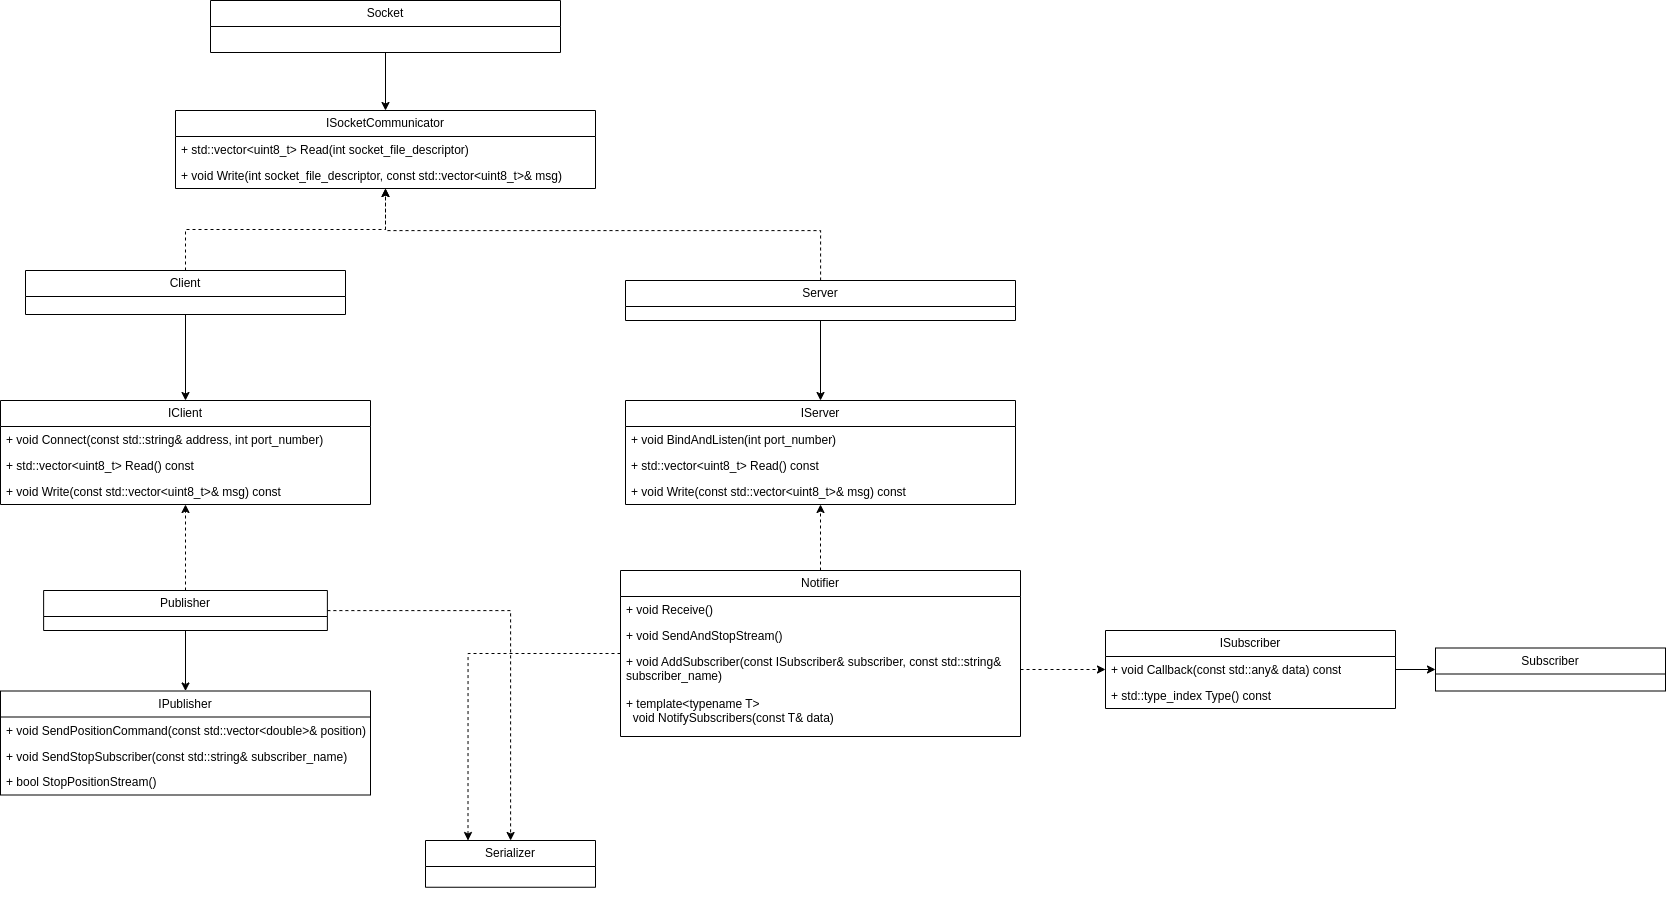

The diagram above was exported from draw.io. Its source (the exported page's mxGraphModel, read from the mxfile embedded in the PNG):
<mxGraphModel dx="1404" dy="1787" grid="1" gridSize="10" guides="1" tooltips="1" connect="1" arrows="1" fold="1" page="0" pageScale="1" pageWidth="850" pageHeight="1100" math="0" shadow="0">
  <root>
    <mxCell id="0" />
    <mxCell id="1" parent="0" />
    <mxCell id="gCyaqLgmEH7hTx1gqHFz-12" style="edgeStyle=orthogonalEdgeStyle;rounded=0;orthogonalLoop=1;jettySize=auto;html=1;entryX=0.5;entryY=0;entryDx=0;entryDy=0;" edge="1" parent="1" source="Fsky06sega2FdqmqU7Q9-1" target="Fsky06sega2FdqmqU7Q9-13">
      <mxGeometry relative="1" as="geometry" />
    </mxCell>
    <mxCell id="Fsky06sega2FdqmqU7Q9-1" value="Socket" style="swimlane;fontStyle=0;childLayout=stackLayout;horizontal=1;startSize=26;fillColor=none;horizontalStack=0;resizeParent=1;resizeParentMax=0;resizeLast=0;collapsible=1;marginBottom=0;whiteSpace=wrap;html=1;" parent="1" vertex="1">
      <mxGeometry x="925" y="-550" width="350" height="52" as="geometry" />
    </mxCell>
    <mxCell id="Fsky06sega2FdqmqU7Q9-32" style="edgeStyle=orthogonalEdgeStyle;rounded=0;orthogonalLoop=1;jettySize=auto;html=1;entryX=0.5;entryY=0;entryDx=0;entryDy=0;" parent="1" source="Fsky06sega2FdqmqU7Q9-5" target="Fsky06sega2FdqmqU7Q9-27" edge="1">
      <mxGeometry relative="1" as="geometry" />
    </mxCell>
    <mxCell id="gCyaqLgmEH7hTx1gqHFz-9" style="edgeStyle=orthogonalEdgeStyle;rounded=0;orthogonalLoop=1;jettySize=auto;html=1;dashed=1;" edge="1" parent="1" source="Fsky06sega2FdqmqU7Q9-5" target="Fsky06sega2FdqmqU7Q9-13">
      <mxGeometry relative="1" as="geometry" />
    </mxCell>
    <mxCell id="Fsky06sega2FdqmqU7Q9-5" value="Client" style="swimlane;fontStyle=0;childLayout=stackLayout;horizontal=1;startSize=26;fillColor=none;horizontalStack=0;resizeParent=1;resizeParentMax=0;resizeLast=0;collapsible=1;marginBottom=0;whiteSpace=wrap;html=1;" parent="1" vertex="1">
      <mxGeometry x="740" y="-280" width="320" height="44" as="geometry" />
    </mxCell>
    <mxCell id="Fsky06sega2FdqmqU7Q9-66" style="edgeStyle=orthogonalEdgeStyle;rounded=0;orthogonalLoop=1;jettySize=auto;html=1;" parent="1" source="Fsky06sega2FdqmqU7Q9-9" target="Fsky06sega2FdqmqU7Q9-23" edge="1">
      <mxGeometry relative="1" as="geometry" />
    </mxCell>
    <mxCell id="gCyaqLgmEH7hTx1gqHFz-11" style="edgeStyle=orthogonalEdgeStyle;rounded=0;orthogonalLoop=1;jettySize=auto;html=1;dashed=1;" edge="1" parent="1" source="Fsky06sega2FdqmqU7Q9-9" target="Fsky06sega2FdqmqU7Q9-13">
      <mxGeometry relative="1" as="geometry">
        <Array as="points">
          <mxPoint x="1535" y="-320" />
          <mxPoint x="1100" y="-320" />
        </Array>
      </mxGeometry>
    </mxCell>
    <mxCell id="Fsky06sega2FdqmqU7Q9-9" value="Server" style="swimlane;fontStyle=0;childLayout=stackLayout;horizontal=1;startSize=26;fillColor=none;horizontalStack=0;resizeParent=1;resizeParentMax=0;resizeLast=0;collapsible=1;marginBottom=0;whiteSpace=wrap;html=1;" parent="1" vertex="1">
      <mxGeometry x="1340" y="-270" width="390" height="40" as="geometry" />
    </mxCell>
    <mxCell id="Fsky06sega2FdqmqU7Q9-13" value="ISocketCommunicator" style="swimlane;fontStyle=0;childLayout=stackLayout;horizontal=1;startSize=26;fillColor=none;horizontalStack=0;resizeParent=1;resizeParentMax=0;resizeLast=0;collapsible=1;marginBottom=0;whiteSpace=wrap;html=1;swimlaneLine=1;glass=0;strokeColor=default;" parent="1" vertex="1">
      <mxGeometry x="890" y="-440" width="420" height="78" as="geometry">
        <mxRectangle x="-460" y="170" width="80" height="30" as="alternateBounds" />
      </mxGeometry>
    </mxCell>
    <mxCell id="Fsky06sega2FdqmqU7Q9-14" value="+ std::vector&amp;lt;uint8_t&amp;gt; Read(int socket_file_descriptor)" style="text;strokeColor=none;fillColor=none;align=left;verticalAlign=top;spacingLeft=4;spacingRight=4;overflow=hidden;rotatable=0;points=[[0,0.5],[1,0.5]];portConstraint=eastwest;whiteSpace=wrap;html=1;" parent="Fsky06sega2FdqmqU7Q9-13" vertex="1">
      <mxGeometry y="26" width="420" height="26" as="geometry" />
    </mxCell>
    <mxCell id="Fsky06sega2FdqmqU7Q9-15" value="+ void Write(int socket_file_descriptor, const std::vector&amp;lt;uint8_t&amp;gt;&amp;amp; msg)" style="text;strokeColor=none;fillColor=none;align=left;verticalAlign=top;spacingLeft=4;spacingRight=4;overflow=hidden;rotatable=0;points=[[0,0.5],[1,0.5]];portConstraint=eastwest;whiteSpace=wrap;html=1;" parent="Fsky06sega2FdqmqU7Q9-13" vertex="1">
      <mxGeometry y="52" width="420" height="26" as="geometry" />
    </mxCell>
    <mxCell id="Fsky06sega2FdqmqU7Q9-23" value="IServer" style="swimlane;fontStyle=0;childLayout=stackLayout;horizontal=1;startSize=26;fillColor=none;horizontalStack=0;resizeParent=1;resizeParentMax=0;resizeLast=0;collapsible=1;marginBottom=0;whiteSpace=wrap;html=1;" parent="1" vertex="1">
      <mxGeometry x="1340" y="-150" width="390" height="104" as="geometry" />
    </mxCell>
    <mxCell id="Fsky06sega2FdqmqU7Q9-24" value="+ void BindAndListen(int port_number)" style="text;strokeColor=none;fillColor=none;align=left;verticalAlign=top;spacingLeft=4;spacingRight=4;overflow=hidden;rotatable=0;points=[[0,0.5],[1,0.5]];portConstraint=eastwest;whiteSpace=wrap;html=1;" parent="Fsky06sega2FdqmqU7Q9-23" vertex="1">
      <mxGeometry y="26" width="390" height="26" as="geometry" />
    </mxCell>
    <mxCell id="Fsky06sega2FdqmqU7Q9-46" value="+ std::vector&amp;lt;uint8_t&amp;gt; Read() const" style="text;strokeColor=none;fillColor=none;align=left;verticalAlign=top;spacingLeft=4;spacingRight=4;overflow=hidden;rotatable=0;points=[[0,0.5],[1,0.5]];portConstraint=eastwest;whiteSpace=wrap;html=1;" parent="Fsky06sega2FdqmqU7Q9-23" vertex="1">
      <mxGeometry y="52" width="390" height="26" as="geometry" />
    </mxCell>
    <mxCell id="Fsky06sega2FdqmqU7Q9-47" value="+ void Write(const std::vector&amp;lt;uint8_t&amp;gt;&amp;amp; msg) const" style="text;strokeColor=none;fillColor=none;align=left;verticalAlign=top;spacingLeft=4;spacingRight=4;overflow=hidden;rotatable=0;points=[[0,0.5],[1,0.5]];portConstraint=eastwest;whiteSpace=wrap;html=1;" parent="Fsky06sega2FdqmqU7Q9-23" vertex="1">
      <mxGeometry y="78" width="390" height="26" as="geometry" />
    </mxCell>
    <mxCell id="Fsky06sega2FdqmqU7Q9-27" value="&lt;span style=&quot;background-color: initial;&quot;&gt;IClient&lt;/span&gt;" style="swimlane;fontStyle=0;childLayout=stackLayout;horizontal=1;startSize=26;fillColor=none;horizontalStack=0;resizeParent=1;resizeParentMax=0;resizeLast=0;collapsible=1;marginBottom=0;whiteSpace=wrap;html=1;" parent="1" vertex="1">
      <mxGeometry x="715" y="-150" width="370" height="104" as="geometry" />
    </mxCell>
    <mxCell id="Fsky06sega2FdqmqU7Q9-28" value="+ void Connect(const std::string&amp;amp; address, int port_number)" style="text;strokeColor=none;fillColor=none;align=left;verticalAlign=top;spacingLeft=4;spacingRight=4;overflow=hidden;rotatable=0;points=[[0,0.5],[1,0.5]];portConstraint=eastwest;whiteSpace=wrap;html=1;" parent="Fsky06sega2FdqmqU7Q9-27" vertex="1">
      <mxGeometry y="26" width="370" height="26" as="geometry" />
    </mxCell>
    <mxCell id="Fsky06sega2FdqmqU7Q9-50" value="+ std::vector&amp;lt;uint8_t&amp;gt; Read() const" style="text;strokeColor=none;fillColor=none;align=left;verticalAlign=top;spacingLeft=4;spacingRight=4;overflow=hidden;rotatable=0;points=[[0,0.5],[1,0.5]];portConstraint=eastwest;whiteSpace=wrap;html=1;" parent="Fsky06sega2FdqmqU7Q9-27" vertex="1">
      <mxGeometry y="52" width="370" height="26" as="geometry" />
    </mxCell>
    <mxCell id="Fsky06sega2FdqmqU7Q9-51" value="+ void Write(const std::vector&amp;lt;uint8_t&amp;gt;&amp;amp; msg) const" style="text;strokeColor=none;fillColor=none;align=left;verticalAlign=top;spacingLeft=4;spacingRight=4;overflow=hidden;rotatable=0;points=[[0,0.5],[1,0.5]];portConstraint=eastwest;whiteSpace=wrap;html=1;" parent="Fsky06sega2FdqmqU7Q9-27" vertex="1">
      <mxGeometry y="78" width="370" height="26" as="geometry" />
    </mxCell>
    <mxCell id="Fsky06sega2FdqmqU7Q9-65" style="edgeStyle=orthogonalEdgeStyle;rounded=0;orthogonalLoop=1;jettySize=auto;html=1;dashed=1;" parent="1" source="Fsky06sega2FdqmqU7Q9-123" target="Fsky06sega2FdqmqU7Q9-27" edge="1">
      <mxGeometry relative="1" as="geometry">
        <mxPoint x="970" y="805.5" as="sourcePoint" />
      </mxGeometry>
    </mxCell>
    <mxCell id="Fsky06sega2FdqmqU7Q9-38" value="IP&lt;span style=&quot;background-color: initial;&quot;&gt;ublisher&lt;/span&gt;" style="swimlane;fontStyle=0;childLayout=stackLayout;horizontal=1;startSize=26;fillColor=none;horizontalStack=0;resizeParent=1;resizeParentMax=0;resizeLast=0;collapsible=1;marginBottom=0;whiteSpace=wrap;html=1;" parent="1" vertex="1">
      <mxGeometry x="715" y="140.5" width="370" height="104" as="geometry" />
    </mxCell>
    <mxCell id="Fsky06sega2FdqmqU7Q9-142" value="+ void SendPositionCommand(const std::vector&amp;lt;double&amp;gt;&amp;amp; position)" style="text;strokeColor=none;fillColor=none;align=left;verticalAlign=top;spacingLeft=4;spacingRight=4;overflow=hidden;rotatable=0;points=[[0,0.5],[1,0.5]];portConstraint=eastwest;whiteSpace=wrap;html=1;" parent="Fsky06sega2FdqmqU7Q9-38" vertex="1">
      <mxGeometry y="26" width="370" height="26" as="geometry" />
    </mxCell>
    <mxCell id="Q1c-uQubcpXh-LSmfBuw-7" value="+ void SendStopSubscriber(const std::string&amp;amp; subscriber_name)" style="text;strokeColor=none;fillColor=none;align=left;verticalAlign=top;spacingLeft=4;spacingRight=4;overflow=hidden;rotatable=0;points=[[0,0.5],[1,0.5]];portConstraint=eastwest;whiteSpace=wrap;html=1;" parent="Fsky06sega2FdqmqU7Q9-38" vertex="1">
      <mxGeometry y="52" width="370" height="26" as="geometry" />
    </mxCell>
    <mxCell id="Fsky06sega2FdqmqU7Q9-144" value="+ bool StopPositionStream()" style="text;strokeColor=none;fillColor=none;align=left;verticalAlign=top;spacingLeft=4;spacingRight=4;overflow=hidden;rotatable=0;points=[[0,0.5],[1,0.5]];portConstraint=eastwest;whiteSpace=wrap;html=1;" parent="Fsky06sega2FdqmqU7Q9-38" vertex="1">
      <mxGeometry y="78" width="370" height="26" as="geometry" />
    </mxCell>
    <mxCell id="Fsky06sega2FdqmqU7Q9-70" style="edgeStyle=orthogonalEdgeStyle;rounded=0;orthogonalLoop=1;jettySize=auto;html=1;entryX=0;entryY=0.5;entryDx=0;entryDy=0;" parent="1" source="Fsky06sega2FdqmqU7Q9-42" target="Fsky06sega2FdqmqU7Q9-68" edge="1">
      <mxGeometry relative="1" as="geometry" />
    </mxCell>
    <mxCell id="Fsky06sega2FdqmqU7Q9-42" value="ISubscriber" style="swimlane;fontStyle=0;childLayout=stackLayout;horizontal=1;startSize=26;fillColor=none;horizontalStack=0;resizeParent=1;resizeParentMax=0;resizeLast=0;collapsible=1;marginBottom=0;whiteSpace=wrap;html=1;" parent="1" vertex="1">
      <mxGeometry x="1820" y="80" width="290" height="78" as="geometry" />
    </mxCell>
    <mxCell id="Fsky06sega2FdqmqU7Q9-67" value="+ void Callback(const std::any&amp;amp; data) const" style="text;strokeColor=none;fillColor=none;align=left;verticalAlign=top;spacingLeft=4;spacingRight=4;overflow=hidden;rotatable=0;points=[[0,0.5],[1,0.5]];portConstraint=eastwest;whiteSpace=wrap;html=1;" parent="Fsky06sega2FdqmqU7Q9-42" vertex="1">
      <mxGeometry y="26" width="290" height="26" as="geometry" />
    </mxCell>
    <mxCell id="gCyaqLgmEH7hTx1gqHFz-1" value="+ std::type_index Type() const" style="text;strokeColor=none;fillColor=none;align=left;verticalAlign=top;spacingLeft=4;spacingRight=4;overflow=hidden;rotatable=0;points=[[0,0.5],[1,0.5]];portConstraint=eastwest;whiteSpace=wrap;html=1;" vertex="1" parent="Fsky06sega2FdqmqU7Q9-42">
      <mxGeometry y="52" width="290" height="26" as="geometry" />
    </mxCell>
    <mxCell id="gCyaqLgmEH7hTx1gqHFz-6" style="edgeStyle=orthogonalEdgeStyle;rounded=0;orthogonalLoop=1;jettySize=auto;html=1;entryX=0.25;entryY=0;entryDx=0;entryDy=0;dashed=1;" edge="1" parent="1" source="Fsky06sega2FdqmqU7Q9-52" target="Q1c-uQubcpXh-LSmfBuw-11">
      <mxGeometry relative="1" as="geometry" />
    </mxCell>
    <mxCell id="Fsky06sega2FdqmqU7Q9-52" value="Notifier" style="swimlane;fontStyle=0;childLayout=stackLayout;horizontal=1;startSize=26;fillColor=none;horizontalStack=0;resizeParent=1;resizeParentMax=0;resizeLast=0;collapsible=1;marginBottom=0;whiteSpace=wrap;html=1;" parent="1" vertex="1">
      <mxGeometry x="1335" y="20" width="400" height="166" as="geometry" />
    </mxCell>
    <mxCell id="Fsky06sega2FdqmqU7Q9-56" value="+ void Receive()" style="text;strokeColor=none;fillColor=none;align=left;verticalAlign=top;spacingLeft=4;spacingRight=4;overflow=hidden;rotatable=0;points=[[0,0.5],[1,0.5]];portConstraint=eastwest;whiteSpace=wrap;html=1;" parent="Fsky06sega2FdqmqU7Q9-52" vertex="1">
      <mxGeometry y="26" width="400" height="26" as="geometry" />
    </mxCell>
    <mxCell id="Fsky06sega2FdqmqU7Q9-83" value="+ void SendAndStopStream()" style="text;strokeColor=none;fillColor=none;align=left;verticalAlign=top;spacingLeft=4;spacingRight=4;overflow=hidden;rotatable=0;points=[[0,0.5],[1,0.5]];portConstraint=eastwest;whiteSpace=wrap;html=1;" parent="Fsky06sega2FdqmqU7Q9-52" vertex="1">
      <mxGeometry y="52" width="400" height="26" as="geometry" />
    </mxCell>
    <mxCell id="Fsky06sega2FdqmqU7Q9-57" value="+ void AddSubscriber(const ISubscriber&amp;amp; subscriber, const std::string&amp;amp; subscriber_name)" style="text;strokeColor=none;fillColor=none;align=left;verticalAlign=top;spacingLeft=4;spacingRight=4;overflow=hidden;rotatable=0;points=[[0,0.5],[1,0.5]];portConstraint=eastwest;whiteSpace=wrap;html=1;" parent="Fsky06sega2FdqmqU7Q9-52" vertex="1">
      <mxGeometry y="78" width="400" height="42" as="geometry" />
    </mxCell>
    <mxCell id="Fsky06sega2FdqmqU7Q9-62" value="+&amp;nbsp;&lt;span style=&quot;background-color: transparent;&quot;&gt;template&amp;lt;typename T&amp;gt;&lt;/span&gt;&lt;div&gt;&amp;nbsp; void NotifySubscribers(const T&amp;amp; data)&lt;/div&gt;" style="text;strokeColor=none;fillColor=none;align=left;verticalAlign=top;spacingLeft=4;spacingRight=4;overflow=hidden;rotatable=0;points=[[0,0.5],[1,0.5]];portConstraint=eastwest;whiteSpace=wrap;html=1;" parent="Fsky06sega2FdqmqU7Q9-52" vertex="1">
      <mxGeometry y="120" width="400" height="46" as="geometry" />
    </mxCell>
    <mxCell id="Fsky06sega2FdqmqU7Q9-63" style="edgeStyle=orthogonalEdgeStyle;rounded=0;orthogonalLoop=1;jettySize=auto;html=1;entryX=0;entryY=0.5;entryDx=0;entryDy=0;dashed=1;" parent="1" source="Fsky06sega2FdqmqU7Q9-57" target="Fsky06sega2FdqmqU7Q9-42" edge="1">
      <mxGeometry relative="1" as="geometry" />
    </mxCell>
    <mxCell id="Fsky06sega2FdqmqU7Q9-68" value="Subscriber" style="swimlane;fontStyle=0;childLayout=stackLayout;horizontal=1;startSize=26;fillColor=none;horizontalStack=0;resizeParent=1;resizeParentMax=0;resizeLast=0;collapsible=1;marginBottom=0;whiteSpace=wrap;html=1;" parent="1" vertex="1">
      <mxGeometry x="2150" y="97.5" width="230" height="43" as="geometry" />
    </mxCell>
    <mxCell id="Fsky06sega2FdqmqU7Q9-78" style="edgeStyle=orthogonalEdgeStyle;rounded=0;orthogonalLoop=1;jettySize=auto;html=1;dashed=1;" parent="1" edge="1" target="Fsky06sega2FdqmqU7Q9-23" source="Fsky06sega2FdqmqU7Q9-52">
      <mxGeometry relative="1" as="geometry">
        <Array as="points" />
        <mxPoint x="1177.1026315789475" y="32.03" as="sourcePoint" />
        <mxPoint x="849.9999999999998" y="-160.00199999999992" as="targetPoint" />
      </mxGeometry>
    </mxCell>
    <mxCell id="Fsky06sega2FdqmqU7Q9-106" value="" style="ellipse;whiteSpace=wrap;html=1;align=center;aspect=fixed;fillColor=none;strokeColor=none;resizable=0;perimeter=centerPerimeter;rotatable=0;allowArrows=0;points=[];outlineConnect=1;" parent="1" vertex="1">
      <mxGeometry x="790" y="350" width="10" height="10" as="geometry" />
    </mxCell>
    <mxCell id="Fsky06sega2FdqmqU7Q9-127" style="edgeStyle=orthogonalEdgeStyle;rounded=0;orthogonalLoop=1;jettySize=auto;html=1;" parent="1" source="Fsky06sega2FdqmqU7Q9-123" target="Fsky06sega2FdqmqU7Q9-38" edge="1">
      <mxGeometry relative="1" as="geometry" />
    </mxCell>
    <mxCell id="gCyaqLgmEH7hTx1gqHFz-14" style="edgeStyle=orthogonalEdgeStyle;rounded=0;orthogonalLoop=1;jettySize=auto;html=1;dashed=1;" edge="1" parent="1" source="Fsky06sega2FdqmqU7Q9-123" target="Q1c-uQubcpXh-LSmfBuw-11">
      <mxGeometry relative="1" as="geometry" />
    </mxCell>
    <mxCell id="Fsky06sega2FdqmqU7Q9-123" value="Publisher" style="swimlane;fontStyle=0;childLayout=stackLayout;horizontal=1;startSize=26;fillColor=none;horizontalStack=0;resizeParent=1;resizeParentMax=0;resizeLast=0;collapsible=1;marginBottom=0;whiteSpace=wrap;html=1;" parent="1" vertex="1">
      <mxGeometry x="758.12" y="40" width="283.76" height="40" as="geometry" />
    </mxCell>
    <mxCell id="Q1c-uQubcpXh-LSmfBuw-11" value="Serializer" style="swimlane;fontStyle=0;childLayout=stackLayout;horizontal=1;startSize=26;fillColor=none;horizontalStack=0;resizeParent=1;resizeParentMax=0;resizeLast=0;collapsible=1;marginBottom=0;whiteSpace=wrap;html=1;" parent="1" vertex="1">
      <mxGeometry x="1140" y="290" width="170" height="46.75" as="geometry" />
    </mxCell>
  </root>
</mxGraphModel>